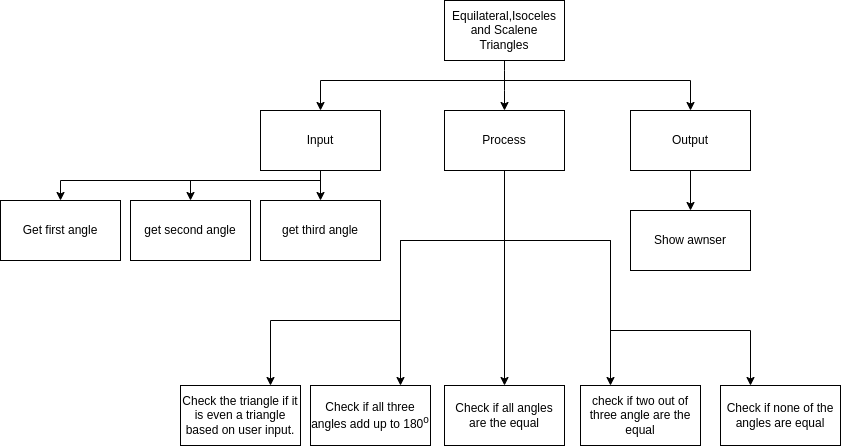

The diagram above was exported from draw.io. Its source (the exported page's mxGraphModel, read from the mxfile embedded in the PNG):
<mxGraphModel dx="1258" dy="203" grid="1" gridSize="10" guides="1" tooltips="1" connect="1" arrows="1" fold="1" page="1" pageScale="1" pageWidth="827" pageHeight="1169" math="0" shadow="0">
  <root>
    <mxCell id="0" />
    <mxCell id="1" parent="0" />
    <mxCell id="3" style="edgeStyle=none;html=1;entryX=0.5;entryY=0;entryDx=0;entryDy=0;" parent="1" source="2" target="4" edge="1">
      <mxGeometry relative="1" as="geometry">
        <mxPoint x="414" y="250" as="targetPoint" />
        <Array as="points">
          <mxPoint x="414" y="220" />
        </Array>
      </mxGeometry>
    </mxCell>
    <mxCell id="2" value="Equilateral,Isoceles and Scalene Triangles" style="rounded=0;whiteSpace=wrap;html=1;" parent="1" vertex="1">
      <mxGeometry x="354" y="140" width="120" height="60" as="geometry" />
    </mxCell>
    <mxCell id="19" style="edgeStyle=none;html=1;entryX=0.5;entryY=0;entryDx=0;entryDy=0;rounded=0;" parent="1" source="4" target="11" edge="1">
      <mxGeometry relative="1" as="geometry">
        <Array as="points">
          <mxPoint x="414" y="360" />
        </Array>
      </mxGeometry>
    </mxCell>
    <mxCell id="27" style="edgeStyle=none;rounded=0;html=1;entryX=0.75;entryY=0;entryDx=0;entryDy=0;" parent="1" source="4" target="16" edge="1">
      <mxGeometry relative="1" as="geometry">
        <mxPoint x="330" y="380" as="targetPoint" />
        <Array as="points">
          <mxPoint x="414" y="380" />
          <mxPoint x="310" y="380" />
        </Array>
      </mxGeometry>
    </mxCell>
    <mxCell id="30" style="edgeStyle=none;html=1;entryX=0.25;entryY=0;entryDx=0;entryDy=0;rounded=0;" edge="1" parent="1" source="4" target="29">
      <mxGeometry relative="1" as="geometry">
        <Array as="points">
          <mxPoint x="414" y="380" />
          <mxPoint x="520" y="380" />
          <mxPoint x="520" y="470" />
          <mxPoint x="660" y="470" />
        </Array>
      </mxGeometry>
    </mxCell>
    <mxCell id="32" style="edgeStyle=none;rounded=0;html=1;entryX=0.75;entryY=0;entryDx=0;entryDy=0;" edge="1" parent="1" source="4" target="31">
      <mxGeometry relative="1" as="geometry">
        <Array as="points">
          <mxPoint x="414" y="380" />
          <mxPoint x="310" y="380" />
          <mxPoint x="310" y="460" />
          <mxPoint x="180" y="460" />
        </Array>
      </mxGeometry>
    </mxCell>
    <mxCell id="4" value="Process" style="rounded=0;whiteSpace=wrap;html=1;" parent="1" vertex="1">
      <mxGeometry x="354" y="250" width="120" height="60" as="geometry" />
    </mxCell>
    <mxCell id="13" style="edgeStyle=orthogonalEdgeStyle;rounded=0;html=1;" parent="1" source="5" target="12" edge="1">
      <mxGeometry relative="1" as="geometry" />
    </mxCell>
    <mxCell id="5" value="Output" style="rounded=0;whiteSpace=wrap;html=1;" parent="1" vertex="1">
      <mxGeometry x="540" y="250" width="120" height="60" as="geometry" />
    </mxCell>
    <mxCell id="15" style="edgeStyle=orthogonalEdgeStyle;rounded=0;html=1;entryX=0.5;entryY=0;entryDx=0;entryDy=0;" parent="1" source="6" target="10" edge="1">
      <mxGeometry relative="1" as="geometry" />
    </mxCell>
    <mxCell id="23" style="edgeStyle=none;html=1;entryX=0.5;entryY=0;entryDx=0;entryDy=0;rounded=0;" parent="1" target="20" edge="1">
      <mxGeometry relative="1" as="geometry">
        <mxPoint x="230" y="320" as="sourcePoint" />
        <Array as="points">
          <mxPoint x="100" y="320" />
        </Array>
      </mxGeometry>
    </mxCell>
    <mxCell id="24" style="edgeStyle=none;rounded=0;html=1;entryX=0.5;entryY=0;entryDx=0;entryDy=0;" parent="1" target="21" edge="1">
      <mxGeometry relative="1" as="geometry">
        <mxPoint x="230" y="320" as="sourcePoint" />
        <Array as="points">
          <mxPoint x="-30" y="320" />
        </Array>
      </mxGeometry>
    </mxCell>
    <mxCell id="6" value="Input" style="rounded=0;whiteSpace=wrap;html=1;" parent="1" vertex="1">
      <mxGeometry x="170" y="250" width="120" height="60" as="geometry" />
    </mxCell>
    <mxCell id="8" style="edgeStyle=orthogonalEdgeStyle;html=1;entryX=0.5;entryY=0;entryDx=0;entryDy=0;rounded=0;" parent="1" target="6" edge="1">
      <mxGeometry relative="1" as="geometry">
        <mxPoint x="244" y="260" as="targetPoint" />
        <mxPoint x="414" y="220" as="sourcePoint" />
      </mxGeometry>
    </mxCell>
    <mxCell id="9" style="edgeStyle=none;html=1;entryX=0.5;entryY=0;entryDx=0;entryDy=0;rounded=0;" parent="1" target="5" edge="1">
      <mxGeometry relative="1" as="geometry">
        <mxPoint x="600" y="240" as="targetPoint" />
        <mxPoint x="410" y="220" as="sourcePoint" />
        <Array as="points">
          <mxPoint x="600" y="220" />
        </Array>
      </mxGeometry>
    </mxCell>
    <mxCell id="10" value="get third angle" style="rounded=0;whiteSpace=wrap;html=1;" parent="1" vertex="1">
      <mxGeometry x="170" y="340" width="120" height="60" as="geometry" />
    </mxCell>
    <mxCell id="11" value="Check if all angles are the equal" style="rounded=0;whiteSpace=wrap;html=1;" parent="1" vertex="1">
      <mxGeometry x="354" y="525" width="120" height="60" as="geometry" />
    </mxCell>
    <mxCell id="12" value="Show awnser" style="rounded=0;whiteSpace=wrap;html=1;" parent="1" vertex="1">
      <mxGeometry x="540" y="350" width="120" height="60" as="geometry" />
    </mxCell>
    <mxCell id="16" value="Check if all three angles add up to 180&lt;sup&gt;o&lt;/sup&gt;" style="rounded=0;whiteSpace=wrap;html=1;" parent="1" vertex="1">
      <mxGeometry x="220" y="525" width="120" height="60" as="geometry" />
    </mxCell>
    <mxCell id="20" value="get second angle" style="rounded=0;whiteSpace=wrap;html=1;" parent="1" vertex="1">
      <mxGeometry x="40" y="340" width="120" height="60" as="geometry" />
    </mxCell>
    <mxCell id="21" value="Get first angle" style="rounded=0;whiteSpace=wrap;html=1;" parent="1" vertex="1">
      <mxGeometry x="-90" y="340" width="120" height="60" as="geometry" />
    </mxCell>
    <mxCell id="25" value="check if two out of three angle are the equal" style="rounded=0;whiteSpace=wrap;html=1;" parent="1" vertex="1">
      <mxGeometry x="490" y="525" width="120" height="60" as="geometry" />
    </mxCell>
    <mxCell id="28" style="edgeStyle=none;rounded=0;html=1;entryX=0.25;entryY=0;entryDx=0;entryDy=0;exitX=0.5;exitY=1;exitDx=0;exitDy=0;" parent="1" source="4" target="25" edge="1">
      <mxGeometry relative="1" as="geometry">
        <mxPoint x="340" y="430" as="targetPoint" />
        <mxPoint x="444" y="310" as="sourcePoint" />
        <Array as="points">
          <mxPoint x="414" y="380" />
          <mxPoint x="520" y="380" />
        </Array>
      </mxGeometry>
    </mxCell>
    <mxCell id="29" value="Check if none of the angles are equal" style="rounded=0;whiteSpace=wrap;html=1;" vertex="1" parent="1">
      <mxGeometry x="630" y="525" width="120" height="60" as="geometry" />
    </mxCell>
    <mxCell id="31" value="Check the triangle if it is even a triangle based on user input." style="rounded=0;whiteSpace=wrap;html=1;" vertex="1" parent="1">
      <mxGeometry x="90" y="525" width="120" height="60" as="geometry" />
    </mxCell>
  </root>
</mxGraphModel>